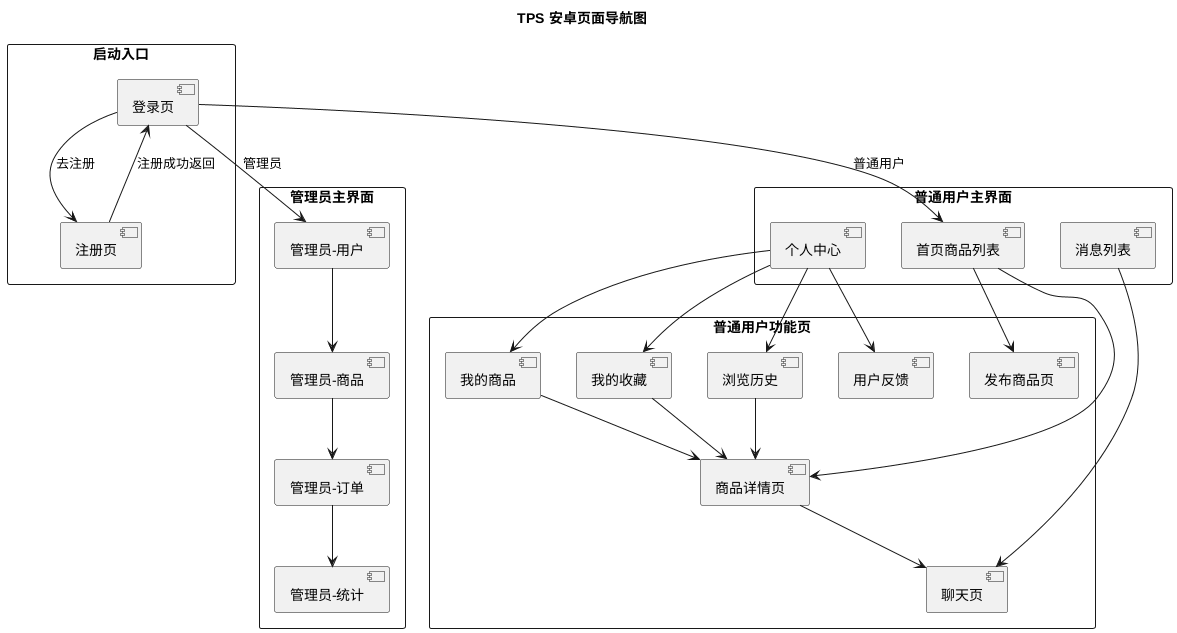

The diagram above was rendered by PlantUML. Its source (embedded in the PNG):
@startuml
skinparam shadowing false
skinparam packageStyle rectangle

title TPS 安卓页面导航图

rectangle "启动入口" {
  [登录页]
  [注册页]
}

rectangle "普通用户主界面" {
  [首页商品列表]
  [消息列表]
  [个人中心]
}

rectangle "普通用户功能页" {
  [商品详情页]
  [聊天页]
  [发布商品页]
  [我的商品]
  [我的收藏]
  [浏览历史]
  [用户反馈]
}

rectangle "管理员主界面" {
  [管理员-用户]
  [管理员-商品]
  [管理员-订单]
  [管理员-统计]
}

[登录页] --> [注册页] : 去注册
[注册页] --> [登录页] : 注册成功返回

[登录页] --> [首页商品列表] : 普通用户
[登录页] --> [管理员-用户] : 管理员

[首页商品列表] --> [商品详情页]
[首页商品列表] --> [发布商品页]
[消息列表] --> [聊天页]
[个人中心] --> [我的商品]
[个人中心] --> [我的收藏]
[个人中心] --> [浏览历史]
[个人中心] --> [用户反馈]
[我的商品] --> [商品详情页]
[我的收藏] --> [商品详情页]
[浏览历史] --> [商品详情页]
[商品详情页] --> [聊天页]

[管理员-用户] --> [管理员-商品]
[管理员-商品] --> [管理员-订单]
[管理员-订单] --> [管理员-统计]

@enduml